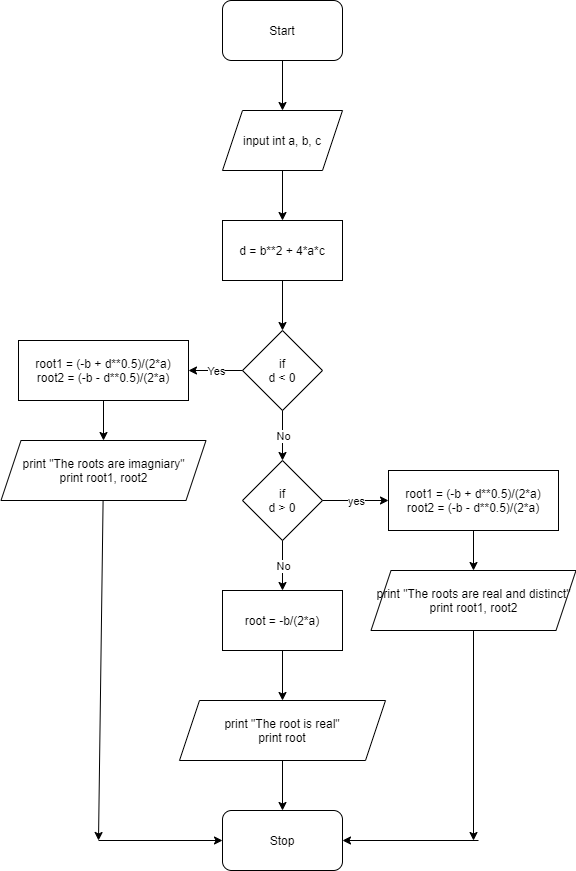

The diagram above was exported from draw.io. Its source (the exported page's mxGraphModel, read from the mxfile embedded in the PNG):
<mxGraphModel dx="1358" dy="782" grid="1" gridSize="10" guides="1" tooltips="1" connect="1" arrows="1" fold="1" page="1" pageScale="1" pageWidth="827" pageHeight="1169" math="0" shadow="0">
  <root>
    <mxCell id="0" />
    <mxCell id="1" parent="0" />
    <mxCell id="2" value="Start" style="rounded=1;whiteSpace=wrap;html=1;" parent="1" vertex="1">
      <mxGeometry x="354" y="60" width="120" height="60" as="geometry" />
    </mxCell>
    <mxCell id="3" value="input int a, b, c" style="shape=parallelogram;perimeter=parallelogramPerimeter;whiteSpace=wrap;html=1;fixedSize=1;" parent="1" vertex="1">
      <mxGeometry x="354" y="170" width="120" height="60" as="geometry" />
    </mxCell>
    <mxCell id="4" value="d = b**2 + 4*a*c" style="rounded=0;whiteSpace=wrap;html=1;" parent="1" vertex="1">
      <mxGeometry x="354" y="280" width="120" height="60" as="geometry" />
    </mxCell>
    <mxCell id="5" value="if&lt;br&gt;d &amp;lt; 0" style="rhombus;whiteSpace=wrap;html=1;" parent="1" vertex="1">
      <mxGeometry x="374" y="390" width="80" height="80" as="geometry" />
    </mxCell>
    <mxCell id="8" value="" style="endArrow=classic;html=1;" parent="1" source="5" target="14" edge="1">
      <mxGeometry relative="1" as="geometry">
        <mxPoint x="460" y="480" as="sourcePoint" />
        <mxPoint x="320" y="430" as="targetPoint" />
      </mxGeometry>
    </mxCell>
    <mxCell id="9" value="Yes" style="edgeLabel;resizable=0;html=1;align=center;verticalAlign=middle;" parent="8" connectable="0" vertex="1">
      <mxGeometry relative="1" as="geometry" />
    </mxCell>
    <mxCell id="10" value="if&lt;br&gt;d &amp;gt; 0" style="rhombus;whiteSpace=wrap;html=1;" parent="1" vertex="1">
      <mxGeometry x="374" y="520" width="80" height="80" as="geometry" />
    </mxCell>
    <mxCell id="11" value="" style="endArrow=classic;html=1;" parent="1" source="5" target="10" edge="1">
      <mxGeometry relative="1" as="geometry">
        <mxPoint x="160" y="470" as="sourcePoint" />
        <mxPoint x="260" y="470" as="targetPoint" />
      </mxGeometry>
    </mxCell>
    <mxCell id="12" value="No" style="edgeLabel;resizable=0;html=1;align=center;verticalAlign=middle;" parent="11" connectable="0" vertex="1">
      <mxGeometry relative="1" as="geometry" />
    </mxCell>
    <mxCell id="13" value="root1 = (-b + d**0.5)/(2*a)&lt;br&gt;root2 = (-b - d**0.5)/(2*a)" style="rounded=0;whiteSpace=wrap;html=1;" parent="1" vertex="1">
      <mxGeometry x="520" y="530" width="170" height="60" as="geometry" />
    </mxCell>
    <mxCell id="14" value="root1 = (-b + d**0.5)/(2*a)&lt;br&gt;root2 = (-b - d**0.5)/(2*a)" style="rounded=0;whiteSpace=wrap;html=1;" parent="1" vertex="1">
      <mxGeometry x="150" y="400" width="170" height="60" as="geometry" />
    </mxCell>
    <mxCell id="15" value="" style="endArrow=classic;html=1;" parent="1" source="10" target="13" edge="1">
      <mxGeometry relative="1" as="geometry">
        <mxPoint x="490" y="580" as="sourcePoint" />
        <mxPoint x="590" y="580" as="targetPoint" />
      </mxGeometry>
    </mxCell>
    <mxCell id="16" value="yes" style="edgeLabel;resizable=0;html=1;align=center;verticalAlign=middle;" parent="15" connectable="0" vertex="1">
      <mxGeometry relative="1" as="geometry" />
    </mxCell>
    <mxCell id="17" value="print &quot;The roots are imagniary&quot;&lt;br&gt;print root1, root2" style="shape=parallelogram;perimeter=parallelogramPerimeter;whiteSpace=wrap;html=1;fixedSize=1;" parent="1" vertex="1">
      <mxGeometry x="132.5" y="500" width="205" height="60" as="geometry" />
    </mxCell>
    <mxCell id="18" value="print &quot;The roots are real and distinct&quot;&lt;br&gt;print root1, root2" style="shape=parallelogram;perimeter=parallelogramPerimeter;whiteSpace=wrap;html=1;fixedSize=1;" parent="1" vertex="1">
      <mxGeometry x="502.5" y="630" width="205" height="60" as="geometry" />
    </mxCell>
    <mxCell id="19" value="" style="endArrow=classic;html=1;" parent="1" source="13" target="18" edge="1">
      <mxGeometry width="50" height="50" relative="1" as="geometry">
        <mxPoint x="520" y="590" as="sourcePoint" />
        <mxPoint x="570" y="540" as="targetPoint" />
      </mxGeometry>
    </mxCell>
    <mxCell id="20" value="" style="endArrow=classic;html=1;" parent="1" source="14" target="17" edge="1">
      <mxGeometry width="50" height="50" relative="1" as="geometry">
        <mxPoint x="520" y="590" as="sourcePoint" />
        <mxPoint x="570" y="540" as="targetPoint" />
      </mxGeometry>
    </mxCell>
    <mxCell id="22" value="root = -b/(2*a)" style="rounded=0;whiteSpace=wrap;html=1;" parent="1" vertex="1">
      <mxGeometry x="354" y="650" width="120" height="60" as="geometry" />
    </mxCell>
    <mxCell id="23" value="" style="endArrow=classic;html=1;" parent="1" source="10" target="22" edge="1">
      <mxGeometry relative="1" as="geometry">
        <mxPoint x="490" y="670" as="sourcePoint" />
        <mxPoint x="590" y="670" as="targetPoint" />
      </mxGeometry>
    </mxCell>
    <mxCell id="24" value="No" style="edgeLabel;resizable=0;html=1;align=center;verticalAlign=middle;" parent="23" connectable="0" vertex="1">
      <mxGeometry relative="1" as="geometry" />
    </mxCell>
    <mxCell id="25" value="" style="endArrow=classic;html=1;" parent="1" source="2" target="3" edge="1">
      <mxGeometry width="50" height="50" relative="1" as="geometry">
        <mxPoint x="520" y="290" as="sourcePoint" />
        <mxPoint x="570" y="240" as="targetPoint" />
      </mxGeometry>
    </mxCell>
    <mxCell id="26" value="" style="endArrow=classic;html=1;" parent="1" source="3" target="4" edge="1">
      <mxGeometry width="50" height="50" relative="1" as="geometry">
        <mxPoint x="520" y="290" as="sourcePoint" />
        <mxPoint x="570" y="240" as="targetPoint" />
      </mxGeometry>
    </mxCell>
    <mxCell id="27" value="" style="endArrow=classic;html=1;" parent="1" source="4" target="5" edge="1">
      <mxGeometry width="50" height="50" relative="1" as="geometry">
        <mxPoint x="520" y="290" as="sourcePoint" />
        <mxPoint x="570" y="240" as="targetPoint" />
      </mxGeometry>
    </mxCell>
    <mxCell id="28" value="print &quot;The root is real&quot;&lt;br&gt;print root" style="shape=parallelogram;perimeter=parallelogramPerimeter;whiteSpace=wrap;html=1;fixedSize=1;" parent="1" vertex="1">
      <mxGeometry x="311" y="760" width="206" height="60" as="geometry" />
    </mxCell>
    <mxCell id="29" value="Stop" style="rounded=1;whiteSpace=wrap;html=1;" parent="1" vertex="1">
      <mxGeometry x="354" y="870" width="120" height="60" as="geometry" />
    </mxCell>
    <mxCell id="30" value="" style="endArrow=classic;html=1;" parent="1" source="22" target="28" edge="1">
      <mxGeometry width="50" height="50" relative="1" as="geometry">
        <mxPoint x="520" y="780" as="sourcePoint" />
        <mxPoint x="570" y="730" as="targetPoint" />
      </mxGeometry>
    </mxCell>
    <mxCell id="31" value="" style="endArrow=classic;html=1;" parent="1" source="28" target="29" edge="1">
      <mxGeometry width="50" height="50" relative="1" as="geometry">
        <mxPoint x="520" y="780" as="sourcePoint" />
        <mxPoint x="570" y="730" as="targetPoint" />
      </mxGeometry>
    </mxCell>
    <mxCell id="32" value="" style="endArrow=classic;html=1;" parent="1" source="18" edge="1">
      <mxGeometry width="50" height="50" relative="1" as="geometry">
        <mxPoint x="520" y="780" as="sourcePoint" />
        <mxPoint x="605" y="900" as="targetPoint" />
      </mxGeometry>
    </mxCell>
    <mxCell id="33" value="" style="endArrow=classic;html=1;" parent="1" target="29" edge="1">
      <mxGeometry width="50" height="50" relative="1" as="geometry">
        <mxPoint x="610" y="900" as="sourcePoint" />
        <mxPoint x="570" y="730" as="targetPoint" />
      </mxGeometry>
    </mxCell>
    <mxCell id="34" value="" style="endArrow=classic;html=1;" parent="1" source="17" edge="1">
      <mxGeometry width="50" height="50" relative="1" as="geometry">
        <mxPoint x="520" y="780" as="sourcePoint" />
        <mxPoint x="230" y="900" as="targetPoint" />
      </mxGeometry>
    </mxCell>
    <mxCell id="35" value="" style="endArrow=classic;html=1;" parent="1" target="29" edge="1">
      <mxGeometry width="50" height="50" relative="1" as="geometry">
        <mxPoint x="230" y="900" as="sourcePoint" />
        <mxPoint x="570" y="730" as="targetPoint" />
      </mxGeometry>
    </mxCell>
  </root>
</mxGraphModel>